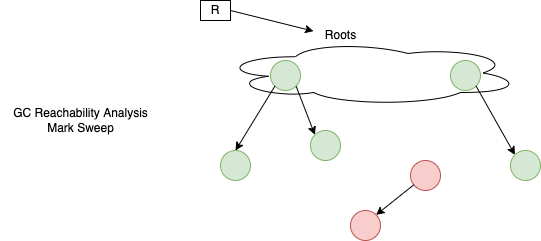

The diagram above was exported from draw.io. Its source (the exported page's mxGraphModel, read from the mxfile embedded in the PNG):
<mxGraphModel dx="1345" dy="224" grid="1" gridSize="10" guides="1" tooltips="1" connect="1" arrows="1" fold="1" page="1" pageScale="1" pageWidth="850" pageHeight="1100" math="0" shadow="0">
  <root>
    <mxCell id="0" />
    <mxCell id="1" parent="0" />
    <mxCell id="13" value="" style="ellipse;shape=cloud;whiteSpace=wrap;html=1;fillColor=none;" vertex="1" parent="1">
      <mxGeometry x="160" y="290" width="300" height="65" as="geometry" />
    </mxCell>
    <mxCell id="2" value="" style="ellipse;whiteSpace=wrap;html=1;aspect=fixed;fillColor=#d5e8d4;strokeColor=#82b366;" vertex="1" parent="1">
      <mxGeometry x="210" y="310" width="30" height="30" as="geometry" />
    </mxCell>
    <mxCell id="3" value="" style="ellipse;whiteSpace=wrap;html=1;aspect=fixed;fillColor=#d5e8d4;strokeColor=#82b366;" vertex="1" parent="1">
      <mxGeometry x="160" y="400" width="30" height="30" as="geometry" />
    </mxCell>
    <mxCell id="4" value="" style="ellipse;whiteSpace=wrap;html=1;aspect=fixed;fillColor=#d5e8d4;strokeColor=#82b366;" vertex="1" parent="1">
      <mxGeometry x="250" y="380" width="30" height="30" as="geometry" />
    </mxCell>
    <mxCell id="5" value="" style="ellipse;whiteSpace=wrap;html=1;aspect=fixed;fillColor=#d5e8d4;strokeColor=#82b366;" vertex="1" parent="1">
      <mxGeometry x="390" y="310" width="30" height="30" as="geometry" />
    </mxCell>
    <mxCell id="6" value="" style="ellipse;whiteSpace=wrap;html=1;aspect=fixed;fillColor=#d5e8d4;strokeColor=#82b366;" vertex="1" parent="1">
      <mxGeometry x="450" y="400" width="30" height="30" as="geometry" />
    </mxCell>
    <mxCell id="7" value="" style="ellipse;whiteSpace=wrap;html=1;aspect=fixed;fillColor=#f8cecc;strokeColor=#b85450;" vertex="1" parent="1">
      <mxGeometry x="350" y="410" width="30" height="30" as="geometry" />
    </mxCell>
    <mxCell id="8" value="" style="ellipse;whiteSpace=wrap;html=1;aspect=fixed;fillColor=#f8cecc;strokeColor=#b85450;" vertex="1" parent="1">
      <mxGeometry x="290" y="460" width="30" height="30" as="geometry" />
    </mxCell>
    <mxCell id="9" value="" style="endArrow=classic;html=1;exitX=1;exitY=1;exitDx=0;exitDy=0;entryX=0;entryY=0;entryDx=0;entryDy=0;" edge="1" parent="1" source="2" target="4">
      <mxGeometry width="50" height="50" relative="1" as="geometry">
        <mxPoint x="230" y="370" as="sourcePoint" />
        <mxPoint x="280" y="320" as="targetPoint" />
      </mxGeometry>
    </mxCell>
    <mxCell id="10" value="" style="endArrow=classic;html=1;exitX=0;exitY=1;exitDx=0;exitDy=0;entryX=0.5;entryY=0;entryDx=0;entryDy=0;" edge="1" parent="1" source="2" target="3">
      <mxGeometry width="50" height="50" relative="1" as="geometry">
        <mxPoint x="245.60660171779818" y="345.6066017177982" as="sourcePoint" />
        <mxPoint x="264.3933982822018" y="394.3933982822018" as="targetPoint" />
      </mxGeometry>
    </mxCell>
    <mxCell id="11" value="" style="endArrow=classic;html=1;exitX=1;exitY=1;exitDx=0;exitDy=0;entryX=0;entryY=0;entryDx=0;entryDy=0;" edge="1" parent="1" source="5" target="6">
      <mxGeometry width="50" height="50" relative="1" as="geometry">
        <mxPoint x="255.60660171779818" y="355.6066017177982" as="sourcePoint" />
        <mxPoint x="274.3933982822018" y="404.3933982822018" as="targetPoint" />
      </mxGeometry>
    </mxCell>
    <mxCell id="12" value="" style="endArrow=classic;html=1;entryX=1;entryY=0;entryDx=0;entryDy=0;" edge="1" parent="1" source="7" target="8">
      <mxGeometry width="50" height="50" relative="1" as="geometry">
        <mxPoint x="265.6066017177982" y="365.6066017177982" as="sourcePoint" />
        <mxPoint x="284.3933982822018" y="414.3933982822018" as="targetPoint" />
      </mxGeometry>
    </mxCell>
    <mxCell id="14" value="Roots" style="text;html=1;align=center;verticalAlign=middle;resizable=0;points=[];autosize=1;strokeColor=none;fillColor=none;" vertex="1" parent="1">
      <mxGeometry x="255" y="270" width="50" height="30" as="geometry" />
    </mxCell>
    <mxCell id="15" value="GC Reachability Analysis&lt;br&gt;Mark Sweep" style="text;html=1;align=center;verticalAlign=middle;resizable=0;points=[];autosize=1;strokeColor=none;fillColor=none;" vertex="1" parent="1">
      <mxGeometry x="-60" y="350" width="160" height="40" as="geometry" />
    </mxCell>
    <mxCell id="18" value="R" style="rounded=0;whiteSpace=wrap;html=1;fillColor=none;" vertex="1" parent="1">
      <mxGeometry x="140" y="250" width="30" height="20" as="geometry" />
    </mxCell>
    <mxCell id="19" value="" style="endArrow=classic;html=1;exitX=1;exitY=0.5;exitDx=0;exitDy=0;entryX=-0.04;entryY=0.355;entryDx=0;entryDy=0;entryPerimeter=0;" edge="1" parent="1" source="18" target="14">
      <mxGeometry width="50" height="50" relative="1" as="geometry">
        <mxPoint x="224.39339828220182" y="345.6066017177982" as="sourcePoint" />
        <mxPoint x="185" y="410" as="targetPoint" />
      </mxGeometry>
    </mxCell>
  </root>
</mxGraphModel>